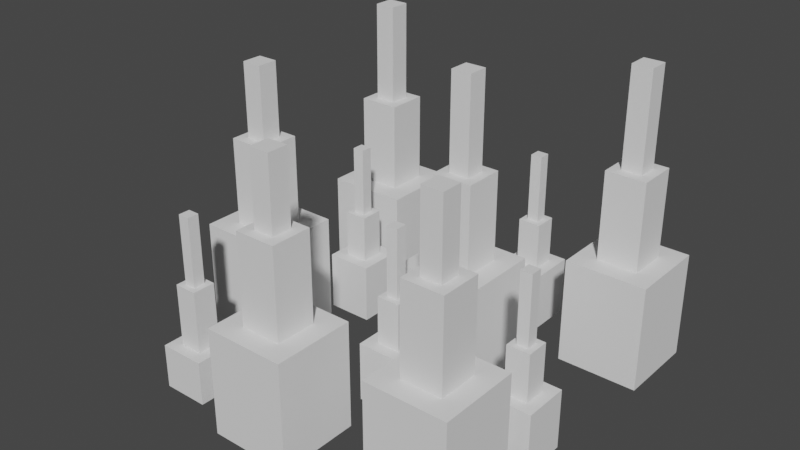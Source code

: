 # Source: Spikes.blend  (saved by Blender 2.93.20; exported with 4.5.12 LTS)
import bpy
from mathutils import Matrix  # noqa: F401  (used for matrix-valued properties, if any)

bpy.ops.wm.read_factory_settings(use_empty=True)
scene = bpy.context.scene
scene.name = 'Scene'

# ---- collections
col_collection = bpy.data.collections.new('Collection'); scene.collection.children.link(col_collection)

# ---- world
world_world = bpy.data.worlds.new('World'); scene.world = world_world
world_world.use_nodes = True; world_world.node_tree.nodes.clear()
_N = world_world.node_tree.nodes; _L = world_world.node_tree.links
n0 = _N.new('ShaderNodeOutputWorld'); n0.name = 'World Output'; n0.location = (300, 300)
n1 = _N.new('ShaderNodeBackground'); n1.name = 'Background'; n1.location = (10, 300)
n1.inputs[0].default_value = (0.05088, 0.05088, 0.05088, 1.0)
_L.new(n1.outputs[0], n0.inputs[0])
n0.is_active_output = True
world_world.color = (0.05088, 0.05088, 0.05088)
world_world.use_sun_shadow = False
world_world.sun_shadow_jitter_overblur = 0.0

# ---- meshes
me_cube_001 = bpy.data.meshes.new('Cube.001')
me_cube_001.from_pydata([(0.0276, -0.04328, 0.0), (0.0276, -0.04328, 0.5237), (0.0276, 0.3567, 0.0), (0.0276, 0.3567, 0.5237), (0.4276, -0.04328, 0.0), (0.4276, -0.04328, 0.5237), (0.4276, 0.3567, 0.0), (0.4276, 0.3567, 0.5237), (0.1276, 0.05672, 0.5237), (0.1276, 0.2567, 0.5237), (0.3276, 0.2567, 0.5237), (0.3276, 0.05672, 0.5237), (0.1276, 0.05672, 0.96), (0.1276, 0.2567, 0.96), (0.3276, 0.2567, 0.96), (0.3276, 0.05672, 0.96), (0.1774, 0.1065, 0.96), (0.1774, 0.2069, 0.96), (0.2778, 0.2069, 0.96), (0.2778, 0.1065, 0.96), (0.1774, 0.1065, 1.427), (0.1774, 0.2069, 1.427), (0.2778, 0.2069, 1.427), (0.2778, 0.1065, 1.427), (-0.7985, 0.4458, 0.0), (-0.7985, 0.4458, 0.5237), (-0.7985, 0.8458, 0.0), (-0.7985, 0.8458, 0.5237), (-0.3985, 0.4458, 0.0), (-0.3985, 0.4458, 0.5237), (-0.3985, 0.8458, 0.0), (-0.3985, 0.8458, 0.5237), (-0.6985, 0.5458, 0.5237), (-0.6985, 0.7458, 0.5237), (-0.4985, 0.7458, 0.5237), (-0.4985, 0.5458, 0.5237), (-0.6985, 0.5458, 0.96), (-0.6985, 0.7458, 0.96), (-0.4985, 0.7458, 0.96), (-0.4985, 0.5458, 0.96), (-0.6487, 0.5956, 0.96), (-0.6487, 0.696, 0.96), (-0.5484, 0.696, 0.96), (-0.5484, 0.5956, 0.96), (-0.6487, 0.5956, 1.44), (-0.6487, 0.696, 1.44), (-0.5484, 0.696, 1.44), (-0.5484, 0.5956, 1.44), (0.5797, 0.4537, 0.0), (0.5797, 0.4537, 0.5237), (0.5797, 0.8537, 0.0), (0.5797, 0.8537, 0.5237), (0.9797, 0.4537, 0.0), (0.9797, 0.4537, 0.5237), (0.9797, 0.8537, 0.0), (0.9797, 0.8537, 0.5237), (0.6797, 0.5537, 0.5237), (0.6797, 0.7537, 0.5237), (0.8797, 0.7537, 0.5237), (0.8797, 0.5537, 0.5237), (0.6797, 0.5537, 0.96), (0.6797, 0.7537, 0.96), (0.8797, 0.7537, 0.96), (0.8797, 0.5537, 0.96), (0.7295, 0.6035, 0.96), (0.7295, 0.7039, 0.96), (0.8299, 0.7039, 0.96), (0.8299, 0.6035, 0.96), (0.7295, 0.6035, 1.44), (0.7295, 0.7039, 1.44), (0.8299, 0.7039, 1.44), (0.8299, 0.6035, 1.44), (0.4931, -0.8222, 0.0), (0.4931, -0.8222, 0.5237), (0.4931, -0.4222, 0.0), (0.4931, -0.4222, 0.5237), (0.8931, -0.8222, 0.0), (0.8931, -0.8222, 0.5237), (0.8931, -0.4222, 0.0), (0.8931, -0.4222, 0.5237), (0.5931, -0.7222, 0.5237), (0.5931, -0.5222, 0.5237), (0.7931, -0.5222, 0.5237), (0.7931, -0.7222, 0.5237), (0.5931, -0.7222, 0.96), (0.5931, -0.5222, 0.96), (0.7931, -0.5222, 0.96), (0.7931, -0.7222, 0.96), (0.6429, -0.6724, 0.96), (0.6429, -0.572, 0.96), (0.7432, -0.572, 0.96), (0.7432, -0.6724, 0.96), (0.6429, -0.6724, 1.324), (0.6429, -0.572, 1.324), (0.7432, -0.572, 1.324), (0.7432, -0.6724, 1.324), (-0.9167, -0.326, 0.0), (-0.9167, -0.326, 0.5237), (-0.9167, 0.07399, 0.0), (-0.9167, 0.07399, 0.5237), (-0.5167, -0.326, 0.0), (-0.5167, -0.326, 0.5237), (-0.5167, 0.07399, 0.0), (-0.5167, 0.07399, 0.5237), (-0.8167, -0.226, 0.5237), (-0.8167, -0.02601, 0.5237), (-0.6167, -0.02601, 0.5237), (-0.6167, -0.226, 0.5237), (-0.8167, -0.226, 0.96), (-0.8167, -0.02601, 0.96), (-0.6167, -0.02601, 0.96), (-0.6167, -0.226, 0.96), (-0.7669, -0.1762, 0.96), (-0.7669, -0.07582, 0.96), (-0.6665, -0.07582, 0.96), (-0.6665, -0.1762, 0.96), (-0.7669, -0.1762, 1.327), (-0.7669, -0.07582, 1.327), (-0.6665, -0.07582, 1.327), (-0.6665, -0.1762, 1.327), (-0.2236, -0.9482, 0.0), (-0.2236, -0.9482, 0.5237), (-0.2236, -0.5482, 0.0), (-0.2236, -0.5482, 0.5237), (0.1764, -0.9482, 0.0), (0.1764, -0.9482, 0.5237), (0.1764, -0.5482, 0.0), (0.1764, -0.5482, 0.5237), (-0.1236, -0.8482, 0.5237), (-0.1236, -0.6482, 0.5237), (0.07637, -0.6482, 0.5237), (0.07637, -0.8482, 0.5237), (-0.1236, -0.8482, 0.96), (-0.1236, -0.6482, 0.96), (0.07637, -0.6482, 0.96), (0.07637, -0.8482, 0.96), (-0.07382, -0.7984, 0.96), (-0.07382, -0.698, 0.96), (0.02656, -0.698, 0.96), (0.02656, -0.7984, 0.96), (-0.07382, -0.7984, 1.311), (-0.07382, -0.698, 1.311), (0.02656, -0.698, 1.311), (0.02656, -0.7984, 1.311), (-0.6493, -0.8548, -1.49e-08), (-0.6493, -0.8548, 0.217), (-0.6493, -0.6308, -1.49e-08), (-0.6493, -0.6308, 0.217), (-0.4253, -0.8548, -1.49e-08), (-0.4253, -0.8548, 0.217), (-0.4253, -0.6308, -1.49e-08), (-0.4253, -0.6308, 0.217), (-0.5933, -0.7988, 0.217), (-0.5933, -0.6868, 0.217), (-0.4813, -0.6868, 0.217), (-0.4813, -0.7988, 0.217), (-0.5933, -0.7988, 0.5224), (-0.5933, -0.6868, 0.5224), (-0.4813, -0.6868, 0.5224), (-0.4813, -0.7988, 0.5224), (-0.5654, -0.7709, 0.5224), (-0.5654, -0.7147, 0.5224), (-0.5092, -0.7147, 0.5224), (-0.5092, -0.7709, 0.5224), (-0.5654, -0.7709, 0.8584), (-0.5654, -0.7147, 0.8584), (-0.5092, -0.7147, 0.8584), (-0.5092, -0.7709, 0.8584), (-0.5582, 0.1342, -1.49e-08), (-0.5582, 0.1342, 0.2908), (-0.5582, 0.3582, -1.49e-08), (-0.5582, 0.3582, 0.2908), (-0.3342, 0.1342, -1.49e-08), (-0.3342, 0.1342, 0.2908), (-0.3342, 0.3582, -1.49e-08), (-0.3342, 0.3582, 0.2908), (-0.5022, 0.1902, 0.2908), (-0.5022, 0.3022, 0.2908), (-0.3902, 0.3022, 0.2908), (-0.3902, 0.1902, 0.2908), (-0.5022, 0.1902, 0.5224), (-0.5022, 0.3022, 0.5224), (-0.3902, 0.3022, 0.5224), (-0.3902, 0.1902, 0.5224), (-0.4743, 0.2181, 0.5224), (-0.4743, 0.2743, 0.5224), (-0.4181, 0.2743, 0.5224), (-0.4181, 0.2181, 0.5224), (-0.4743, 0.2181, 0.8584), (-0.4743, 0.2743, 0.8584), (-0.4181, 0.2743, 0.8584), (-0.4181, 0.2181, 0.8584), (0.13, 0.6082, -1.49e-08), (0.13, 0.6082, 0.2908), (0.13, 0.8322, -1.49e-08), (0.13, 0.8322, 0.2908), (0.354, 0.6082, -1.49e-08), (0.354, 0.6082, 0.2908), (0.354, 0.8322, -1.49e-08), (0.354, 0.8322, 0.2908), (0.186, 0.6642, 0.2908), (0.186, 0.7762, 0.2908), (0.298, 0.7762, 0.2908), (0.298, 0.6642, 0.2908), (0.186, 0.6642, 0.5224), (0.186, 0.7762, 0.5224), (0.298, 0.7762, 0.5224), (0.298, 0.6642, 0.5224), (0.2139, 0.6921, 0.5224), (0.2139, 0.7483, 0.5224), (0.2701, 0.7483, 0.5224), (0.2701, 0.6921, 0.5224), (0.2139, 0.6921, 0.8584), (0.2139, 0.7483, 0.8584), (0.2701, 0.7483, 0.8584), (0.2701, 0.6921, 0.8584), (0.7088, -0.3307, -1.49e-08), (0.7088, -0.3307, 0.2908), (0.7088, -0.1067, -1.49e-08), (0.7088, -0.1067, 0.2908), (0.9328, -0.3307, -1.49e-08), (0.9328, -0.3307, 0.2908), (0.9328, -0.1067, -1.49e-08), (0.9328, -0.1067, 0.2908), (0.7648, -0.2747, 0.2908), (0.7648, -0.1627, 0.2908), (0.8768, -0.1627, 0.2908), (0.8768, -0.2747, 0.2908), (0.7648, -0.2747, 0.5224), (0.7648, -0.1627, 0.5224), (0.8768, -0.1627, 0.5224), (0.8768, -0.2747, 0.5224), (0.7927, -0.2468, 0.5224), (0.7927, -0.1906, 0.5224), (0.8489, -0.1906, 0.5224), (0.8489, -0.2468, 0.5224), (0.7927, -0.2468, 0.8584), (0.7927, -0.1906, 0.8584), (0.8489, -0.1906, 0.8584), (0.8489, -0.2468, 0.8584), (0.07989, -0.3763, -1.49e-08), (0.07989, -0.3763, 0.2908), (0.07989, -0.1523, -1.49e-08), (0.07989, -0.1523, 0.2908), (0.3039, -0.3763, -1.49e-08), (0.3039, -0.3763, 0.2908), (0.3039, -0.1523, -1.49e-08), (0.3039, -0.1523, 0.2908), (0.1359, -0.3203, 0.2908), (0.1359, -0.2083, 0.2908), (0.2479, -0.2083, 0.2908), (0.2479, -0.3203, 0.2908), (0.1359, -0.3203, 0.5224), (0.1359, -0.2083, 0.5224), (0.2479, -0.2083, 0.5224), (0.2479, -0.3203, 0.5224), (0.1638, -0.2924, 0.5224), (0.1638, -0.2362, 0.5224), (0.22, -0.2362, 0.5224), (0.22, -0.2924, 0.5224), (0.1638, -0.2924, 0.8584), (0.1638, -0.2362, 0.8584), (0.22, -0.2362, 0.8584), (0.22, -0.2924, 0.8584)], [], [(0, 1, 3, 2), (2, 3, 7, 6), (6, 7, 5, 4), (4, 5, 1, 0), (2, 6, 4, 0), (5, 7, 10, 11), (11, 10, 14, 15), (3, 1, 8, 9), (1, 5, 11, 8), (7, 3, 9, 10), (12, 15, 19, 16), (9, 8, 12, 13), (8, 11, 15, 12), (10, 9, 13, 14), (19, 18, 22, 23), (14, 13, 17, 18), (15, 14, 18, 19), (13, 12, 16, 17), (22, 21, 20, 23), (17, 16, 20, 21), (16, 19, 23, 20), (18, 17, 21, 22), (24, 25, 27, 26), (26, 27, 31, 30), (30, 31, 29, 28), (28, 29, 25, 24), (26, 30, 28, 24), (29, 31, 34, 35), (35, 34, 38, 39), (27, 25, 32, 33), (25, 29, 35, 32), (31, 27, 33, 34), (36, 39, 43, 40), (33, 32, 36, 37), (32, 35, 39, 36), (34, 33, 37, 38), (43, 42, 46, 47), (38, 37, 41, 42), (39, 38, 42, 43), (37, 36, 40, 41), (46, 45, 44, 47), (41, 40, 44, 45), (40, 43, 47, 44), (42, 41, 45, 46), (48, 49, 51, 50), (50, 51, 55, 54), (54, 55, 53, 52), (52, 53, 49, 48), (50, 54, 52, 48), (53, 55, 58, 59), (59, 58, 62, 63), (51, 49, 56, 57), (49, 53, 59, 56), (55, 51, 57, 58), (60, 63, 67, 64), (57, 56, 60, 61), (56, 59, 63, 60), (58, 57, 61, 62), (67, 66, 70, 71), (62, 61, 65, 66), (63, 62, 66, 67), (61, 60, 64, 65), (70, 69, 68, 71), (65, 64, 68, 69), (64, 67, 71, 68), (66, 65, 69, 70), (72, 73, 75, 74), (74, 75, 79, 78), (78, 79, 77, 76), (76, 77, 73, 72), (74, 78, 76, 72), (77, 79, 82, 83), (83, 82, 86, 87), (75, 73, 80, 81), (73, 77, 83, 80), (79, 75, 81, 82), (84, 87, 91, 88), (81, 80, 84, 85), (80, 83, 87, 84), (82, 81, 85, 86), (91, 90, 94, 95), (86, 85, 89, 90), (87, 86, 90, 91), (85, 84, 88, 89), (94, 93, 92, 95), (89, 88, 92, 93), (88, 91, 95, 92), (90, 89, 93, 94), (96, 97, 99, 98), (98, 99, 103, 102), (102, 103, 101, 100), (100, 101, 97, 96), (98, 102, 100, 96), (101, 103, 106, 107), (107, 106, 110, 111), (99, 97, 104, 105), (97, 101, 107, 104), (103, 99, 105, 106), (108, 111, 115, 112), (105, 104, 108, 109), (104, 107, 111, 108), (106, 105, 109, 110), (115, 114, 118, 119), (110, 109, 113, 114), (111, 110, 114, 115), (109, 108, 112, 113), (118, 117, 116, 119), (113, 112, 116, 117), (112, 115, 119, 116), (114, 113, 117, 118), (120, 121, 123, 122), (122, 123, 127, 126), (126, 127, 125, 124), (124, 125, 121, 120), (122, 126, 124, 120), (125, 127, 130, 131), (131, 130, 134, 135), (123, 121, 128, 129), (121, 125, 131, 128), (127, 123, 129, 130), (132, 135, 139, 136), (129, 128, 132, 133), (128, 131, 135, 132), (130, 129, 133, 134), (139, 138, 142, 143), (134, 133, 137, 138), (135, 134, 138, 139), (133, 132, 136, 137), (142, 141, 140, 143), (137, 136, 140, 141), (136, 139, 143, 140), (138, 137, 141, 142), (144, 145, 147, 146), (146, 147, 151, 150), (150, 151, 149, 148), (148, 149, 145, 144), (146, 150, 148, 144), (149, 151, 154, 155), (155, 154, 158, 159), (147, 145, 152, 153), (145, 149, 155, 152), (151, 147, 153, 154), (156, 159, 163, 160), (153, 152, 156, 157), (152, 155, 159, 156), (154, 153, 157, 158), (163, 162, 166, 167), (158, 157, 161, 162), (159, 158, 162, 163), (157, 156, 160, 161), (166, 165, 164, 167), (161, 160, 164, 165), (160, 163, 167, 164), (162, 161, 165, 166), (168, 169, 171, 170), (170, 171, 175, 174), (174, 175, 173, 172), (172, 173, 169, 168), (170, 174, 172, 168), (173, 175, 178, 179), (179, 178, 182, 183), (171, 169, 176, 177), (169, 173, 179, 176), (175, 171, 177, 178), (180, 183, 187, 184), (177, 176, 180, 181), (176, 179, 183, 180), (178, 177, 181, 182), (187, 186, 190, 191), (182, 181, 185, 186), (183, 182, 186, 187), (181, 180, 184, 185), (190, 189, 188, 191), (185, 184, 188, 189), (184, 187, 191, 188), (186, 185, 189, 190), (192, 193, 195, 194), (194, 195, 199, 198), (198, 199, 197, 196), (196, 197, 193, 192), (194, 198, 196, 192), (197, 199, 202, 203), (203, 202, 206, 207), (195, 193, 200, 201), (193, 197, 203, 200), (199, 195, 201, 202), (204, 207, 211, 208), (201, 200, 204, 205), (200, 203, 207, 204), (202, 201, 205, 206), (211, 210, 214, 215), (206, 205, 209, 210), (207, 206, 210, 211), (205, 204, 208, 209), (214, 213, 212, 215), (209, 208, 212, 213), (208, 211, 215, 212), (210, 209, 213, 214), (216, 217, 219, 218), (218, 219, 223, 222), (222, 223, 221, 220), (220, 221, 217, 216), (218, 222, 220, 216), (221, 223, 226, 227), (227, 226, 230, 231), (219, 217, 224, 225), (217, 221, 227, 224), (223, 219, 225, 226), (228, 231, 235, 232), (225, 224, 228, 229), (224, 227, 231, 228), (226, 225, 229, 230), (235, 234, 238, 239), (230, 229, 233, 234), (231, 230, 234, 235), (229, 228, 232, 233), (238, 237, 236, 239), (233, 232, 236, 237), (232, 235, 239, 236), (234, 233, 237, 238), (240, 241, 243, 242), (242, 243, 247, 246), (246, 247, 245, 244), (244, 245, 241, 240), (242, 246, 244, 240), (245, 247, 250, 251), (251, 250, 254, 255), (243, 241, 248, 249), (241, 245, 251, 248), (247, 243, 249, 250), (252, 255, 259, 256), (249, 248, 252, 253), (248, 251, 255, 252), (250, 249, 253, 254), (259, 258, 262, 263), (254, 253, 257, 258), (255, 254, 258, 259), (253, 252, 256, 257), (262, 261, 260, 263), (257, 256, 260, 261), (256, 259, 263, 260), (258, 257, 261, 262)])
_uv = me_cube_001.uv_layers.new(name='UVMap')
_uv.uv.foreach_set('vector', [0.375, 0.0, 0.625, 0.0, 0.625, 0.25, 0.375, 0.25, 0.375, 0.25, 0.625, 0.25, 0.625, 0.5, 0.375, 0.5, 0.375, 0.5, 0.625, 0.5, 0.625, 0.75, 0.375, 0.75, 0.375, 0.75, 0.625, 0.75, 0.625, 1.0, 0.375, 1.0, 0.125, 0.5, 0.375, 0.5, 0.375, 0.75, 0.125, 0.75, 0.625, 0.75, 0.625, 0.5, 0.625, 0.5, 0.625, 0.75, 0.625, 0.75, 0.625, 0.5, 0.625, 0.5, 0.625, 0.75, 0.625, 0.25, 0.625, 0.0, 0.625, 0.0, 0.625, 0.25, 0.625, 1.0, 0.625, 0.75, 0.625, 0.75, 0.625, 1.0, 0.625, 0.5, 0.625, 0.25, 0.625, 0.25, 0.625, 0.5, 0.625, 1.0, 0.625, 0.75, 0.625, 0.75, 0.625, 1.0, 0.625, 0.25, 0.625, 0.0, 0.625, 0.0, 0.625, 0.25, 0.625, 1.0, 0.625, 0.75, 0.625, 0.75, 0.625, 1.0, 0.625, 0.5, 0.625, 0.25, 0.625, 0.25, 0.625, 0.5, 0.625, 0.75, 0.625, 0.5, 0.625, 0.5, 0.625, 0.75, 0.625, 0.5, 0.625, 0.25, 0.625, 0.25, 0.625, 0.5, 0.625, 0.75, 0.625, 0.5, 0.625, 0.5, 0.625, 0.75, 0.625, 0.25, 0.625, 0.0, 0.625, 0.0, 0.625, 0.25, 0.625, 0.5, 0.875, 0.5, 0.875, 0.75, 0.625, 0.75, 0.625, 0.25, 0.625, 0.0, 0.625, 0.0, 0.625, 0.25, 0.625, 1.0, 0.625, 0.75, 0.625, 0.75, 0.625, 1.0, 0.625, 0.5, 0.625, 0.25, 0.625, 0.25, 0.625, 0.5, 0.375, 0.0, 0.625, 0.0, 0.625, 0.25, 0.375, 0.25, 0.375, 0.25, 0.625, 0.25, 0.625, 0.5, 0.375, 0.5, 0.375, 0.5, 0.625, 0.5, 0.625, 0.75, 0.375, 0.75, 0.375, 0.75, 0.625, 0.75, 0.625, 1.0, 0.375, 1.0, 0.125, 0.5, 0.375, 0.5, 0.375, 0.75, 0.125, 0.75, 0.625, 0.75, 0.625, 0.5, 0.625, 0.5, 0.625, 0.75, 0.625, 0.75, 0.625, 0.5, 0.625, 0.5, 0.625, 0.75, 0.625, 0.25, 0.625, 0.0, 0.625, 0.0, 0.625, 0.25, 0.625, 1.0, 0.625, 0.75, 0.625, 0.75, 0.625, 1.0, 0.625, 0.5, 0.625, 0.25, 0.625, 0.25, 0.625, 0.5, 0.625, 1.0, 0.625, 0.75, 0.625, 0.75, 0.625, 1.0, 0.625, 0.25, 0.625, 0.0, 0.625, 0.0, 0.625, 0.25, 0.625, 1.0, 0.625, 0.75, 0.625, 0.75, 0.625, 1.0, 0.625, 0.5, 0.625, 0.25, 0.625, 0.25, 0.625, 0.5, 0.625, 0.75, 0.625, 0.5, 0.625, 0.5, 0.625, 0.75, 0.625, 0.5, 0.625, 0.25, 0.625, 0.25, 0.625, 0.5, 0.625, 0.75, 0.625, 0.5, 0.625, 0.5, 0.625, 0.75, 0.625, 0.25, 0.625, 0.0, 0.625, 0.0, 0.625, 0.25, 0.625, 0.5, 0.875, 0.5, 0.875, 0.75, 0.625, 0.75, 0.625, 0.25, 0.625, 0.0, 0.625, 0.0, 0.625, 0.25, 0.625, 1.0, 0.625, 0.75, 0.625, 0.75, 0.625, 1.0, 0.625, 0.5, 0.625, 0.25, 0.625, 0.25, 0.625, 0.5, 0.375, 0.0, 0.625, 0.0, 0.625, 0.25, 0.375, 0.25, 0.375, 0.25, 0.625, 0.25, 0.625, 0.5, 0.375, 0.5, 0.375, 0.5, 0.625, 0.5, 0.625, 0.75, 0.375, 0.75, 0.375, 0.75, 0.625, 0.75, 0.625, 1.0, 0.375, 1.0, 0.125, 0.5, 0.375, 0.5, 0.375, 0.75, 0.125, 0.75, 0.625, 0.75, 0.625, 0.5, 0.625, 0.5, 0.625, 0.75, 0.625, 0.75, 0.625, 0.5, 0.625, 0.5, 0.625, 0.75, 0.625, 0.25, 0.625, 0.0, 0.625, 0.0, 0.625, 0.25, 0.625, 1.0, 0.625, 0.75, 0.625, 0.75, 0.625, 1.0, 0.625, 0.5, 0.625, 0.25, 0.625, 0.25, 0.625, 0.5, 0.625, 1.0, 0.625, 0.75, 0.625, 0.75, 0.625, 1.0, 0.625, 0.25, 0.625, 0.0, 0.625, 0.0, 0.625, 0.25, 0.625, 1.0, 0.625, 0.75, 0.625, 0.75, 0.625, 1.0, 0.625, 0.5, 0.625, 0.25, 0.625, 0.25, 0.625, 0.5, 0.625, 0.75, 0.625, 0.5, 0.625, 0.5, 0.625, 0.75, 0.625, 0.5, 0.625, 0.25, 0.625, 0.25, 0.625, 0.5, 0.625, 0.75, 0.625, 0.5, 0.625, 0.5, 0.625, 0.75, 0.625, 0.25, 0.625, 0.0, 0.625, 0.0, 0.625, 0.25, 0.625, 0.5, 0.875, 0.5, 0.875, 0.75, 0.625, 0.75, 0.625, 0.25, 0.625, 0.0, 0.625, 0.0, 0.625, 0.25, 0.625, 1.0, 0.625, 0.75, 0.625, 0.75, 0.625, 1.0, 0.625, 0.5, 0.625, 0.25, 0.625, 0.25, 0.625, 0.5, 0.375, 0.0, 0.625, 0.0, 0.625, 0.25, 0.375, 0.25, 0.375, 0.25, 0.625, 0.25, 0.625, 0.5, 0.375, 0.5, 0.375, 0.5, 0.625, 0.5, 0.625, 0.75, 0.375, 0.75, 0.375, 0.75, 0.625, 0.75, 0.625, 1.0, 0.375, 1.0, 0.125, 0.5, 0.375, 0.5, 0.375, 0.75, 0.125, 0.75, 0.625, 0.75, 0.625, 0.5, 0.625, 0.5, 0.625, 0.75, 0.625, 0.75, 0.625, 0.5, 0.625, 0.5, 0.625, 0.75, 0.625, 0.25, 0.625, 0.0, 0.625, 0.0, 0.625, 0.25, 0.625, 1.0, 0.625, 0.75, 0.625, 0.75, 0.625, 1.0, 0.625, 0.5, 0.625, 0.25, 0.625, 0.25, 0.625, 0.5, 0.625, 1.0, 0.625, 0.75, 0.625, 0.75, 0.625, 1.0, 0.625, 0.25, 0.625, 0.0, 0.625, 0.0, 0.625, 0.25, 0.625, 1.0, 0.625, 0.75, 0.625, 0.75, 0.625, 1.0, 0.625, 0.5, 0.625, 0.25, 0.625, 0.25, 0.625, 0.5, 0.625, 0.75, 0.625, 0.5, 0.625, 0.5, 0.625, 0.75, 0.625, 0.5, 0.625, 0.25, 0.625, 0.25, 0.625, 0.5, 0.625, 0.75, 0.625, 0.5, 0.625, 0.5, 0.625, 0.75, 0.625, 0.25, 0.625, 0.0, 0.625, 0.0, 0.625, 0.25, 0.625, 0.5, 0.875, 0.5, 0.875, 0.75, 0.625, 0.75, 0.625, 0.25, 0.625, 0.0, 0.625, 0.0, 0.625, 0.25, 0.625, 1.0, 0.625, 0.75, 0.625, 0.75, 0.625, 1.0, 0.625, 0.5, 0.625, 0.25, 0.625, 0.25, 0.625, 0.5, 0.375, 0.0, 0.625, 0.0, 0.625, 0.25, 0.375, 0.25, 0.375, 0.25, 0.625, 0.25, 0.625, 0.5, 0.375, 0.5, 0.375, 0.5, 0.625, 0.5, 0.625, 0.75, 0.375, 0.75, 0.375, 0.75, 0.625, 0.75, 0.625, 1.0, 0.375, 1.0, 0.125, 0.5, 0.375, 0.5, 0.375, 0.75, 0.125, 0.75, 0.625, 0.75, 0.625, 0.5, 0.625, 0.5, 0.625, 0.75, 0.625, 0.75, 0.625, 0.5, 0.625, 0.5, 0.625, 0.75, 0.625, 0.25, 0.625, 0.0, 0.625, 0.0, 0.625, 0.25, 0.625, 1.0, 0.625, 0.75, 0.625, 0.75, 0.625, 1.0, 0.625, 0.5, 0.625, 0.25, 0.625, 0.25, 0.625, 0.5, 0.625, 1.0, 0.625, 0.75, 0.625, 0.75, 0.625, 1.0, 0.625, 0.25, 0.625, 0.0, 0.625, 0.0, 0.625, 0.25, 0.625, 1.0, 0.625, 0.75, 0.625, 0.75, 0.625, 1.0, 0.625, 0.5, 0.625, 0.25, 0.625, 0.25, 0.625, 0.5, 0.625, 0.75, 0.625, 0.5, 0.625, 0.5, 0.625, 0.75, 0.625, 0.5, 0.625, 0.25, 0.625, 0.25, 0.625, 0.5, 0.625, 0.75, 0.625, 0.5, 0.625, 0.5, 0.625, 0.75, 0.625, 0.25, 0.625, 0.0, 0.625, 0.0, 0.625, 0.25, 0.625, 0.5, 0.875, 0.5, 0.875, 0.75, 0.625, 0.75, 0.625, 0.25, 0.625, 0.0, 0.625, 0.0, 0.625, 0.25, 0.625, 1.0, 0.625, 0.75, 0.625, 0.75, 0.625, 1.0, 0.625, 0.5, 0.625, 0.25, 0.625, 0.25, 0.625, 0.5, 0.375, 0.0, 0.625, 0.0, 0.625, 0.25, 0.375, 0.25, 0.375, 0.25, 0.625, 0.25, 0.625, 0.5, 0.375, 0.5, 0.375, 0.5, 0.625, 0.5, 0.625, 0.75, 0.375, 0.75, 0.375, 0.75, 0.625, 0.75, 0.625, 1.0, 0.375, 1.0, 0.125, 0.5, 0.375, 0.5, 0.375, 0.75, 0.125, 0.75, 0.625, 0.75, 0.625, 0.5, 0.625, 0.5, 0.625, 0.75, 0.625, 0.75, 0.625, 0.5, 0.625, 0.5, 0.625, 0.75, 0.625, 0.25, 0.625, 0.0, 0.625, 0.0, 0.625, 0.25, 0.625, 1.0, 0.625, 0.75, 0.625, 0.75, 0.625, 1.0, 0.625, 0.5, 0.625, 0.25, 0.625, 0.25, 0.625, 0.5, 0.625, 1.0, 0.625, 0.75, 0.625, 0.75, 0.625, 1.0, 0.625, 0.25, 0.625, 0.0, 0.625, 0.0, 0.625, 0.25, 0.625, 1.0, 0.625, 0.75, 0.625, 0.75, 0.625, 1.0, 0.625, 0.5, 0.625, 0.25, 0.625, 0.25, 0.625, 0.5, 0.625, 0.75, 0.625, 0.5, 0.625, 0.5, 0.625, 0.75, 0.625, 0.5, 0.625, 0.25, 0.625, 0.25, 0.625, 0.5, 0.625, 0.75, 0.625, 0.5, 0.625, 0.5, 0.625, 0.75, 0.625, 0.25, 0.625, 0.0, 0.625, 0.0, 0.625, 0.25, 0.625, 0.5, 0.875, 0.5, 0.875, 0.75, 0.625, 0.75, 0.625, 0.25, 0.625, 0.0, 0.625, 0.0, 0.625, 0.25, 0.625, 1.0, 0.625, 0.75, 0.625, 0.75, 0.625, 1.0, 0.625, 0.5, 0.625, 0.25, 0.625, 0.25, 0.625, 0.5, 0.375, 0.0, 0.625, 0.0, 0.625, 0.25, 0.375, 0.25, 0.375, 0.25, 0.625, 0.25, 0.625, 0.5, 0.375, 0.5, 0.375, 0.5, 0.625, 0.5, 0.625, 0.75, 0.375, 0.75, 0.375, 0.75, 0.625, 0.75, 0.625, 1.0, 0.375, 1.0, 0.125, 0.5, 0.375, 0.5, 0.375, 0.75, 0.125, 0.75, 0.625, 0.75, 0.625, 0.5, 0.625, 0.5, 0.625, 0.75, 0.625, 0.75, 0.625, 0.5, 0.625, 0.5, 0.625, 0.75, 0.625, 0.25, 0.625, 0.0, 0.625, 0.0, 0.625, 0.25, 0.625, 1.0, 0.625, 0.75, 0.625, 0.75, 0.625, 1.0, 0.625, 0.5, 0.625, 0.25, 0.625, 0.25, 0.625, 0.5, 0.625, 1.0, 0.625, 0.75, 0.625, 0.75, 0.625, 1.0, 0.625, 0.25, 0.625, 0.0, 0.625, 0.0, 0.625, 0.25, 0.625, 1.0, 0.625, 0.75, 0.625, 0.75, 0.625, 1.0, 0.625, 0.5, 0.625, 0.25, 0.625, 0.25, 0.625, 0.5, 0.625, 0.75, 0.625, 0.5, 0.625, 0.5, 0.625, 0.75, 0.625, 0.5, 0.625, 0.25, 0.625, 0.25, 0.625, 0.5, 0.625, 0.75, 0.625, 0.5, 0.625, 0.5, 0.625, 0.75, 0.625, 0.25, 0.625, 0.0, 0.625, 0.0, 0.625, 0.25, 0.625, 0.5, 0.875, 0.5, 0.875, 0.75, 0.625, 0.75, 0.625, 0.25, 0.625, 0.0, 0.625, 0.0, 0.625, 0.25, 0.625, 1.0, 0.625, 0.75, 0.625, 0.75, 0.625, 1.0, 0.625, 0.5, 0.625, 0.25, 0.625, 0.25, 0.625, 0.5, 0.375, 0.0, 0.625, 0.0, 0.625, 0.25, 0.375, 0.25, 0.375, 0.25, 0.625, 0.25, 0.625, 0.5, 0.375, 0.5, 0.375, 0.5, 0.625, 0.5, 0.625, 0.75, 0.375, 0.75, 0.375, 0.75, 0.625, 0.75, 0.625, 1.0, 0.375, 1.0, 0.125, 0.5, 0.375, 0.5, 0.375, 0.75, 0.125, 0.75, 0.625, 0.75, 0.625, 0.5, 0.625, 0.5, 0.625, 0.75, 0.625, 0.75, 0.625, 0.5, 0.625, 0.5, 0.625, 0.75, 0.625, 0.25, 0.625, 0.0, 0.625, 0.0, 0.625, 0.25, 0.625, 1.0, 0.625, 0.75, 0.625, 0.75, 0.625, 1.0, 0.625, 0.5, 0.625, 0.25, 0.625, 0.25, 0.625, 0.5, 0.625, 1.0, 0.625, 0.75, 0.625, 0.75, 0.625, 1.0, 0.625, 0.25, 0.625, 0.0, 0.625, 0.0, 0.625, 0.25, 0.625, 1.0, 0.625, 0.75, 0.625, 0.75, 0.625, 1.0, 0.625, 0.5, 0.625, 0.25, 0.625, 0.25, 0.625, 0.5, 0.625, 0.75, 0.625, 0.5, 0.625, 0.5, 0.625, 0.75, 0.625, 0.5, 0.625, 0.25, 0.625, 0.25, 0.625, 0.5, 0.625, 0.75, 0.625, 0.5, 0.625, 0.5, 0.625, 0.75, 0.625, 0.25, 0.625, 0.0, 0.625, 0.0, 0.625, 0.25, 0.625, 0.5, 0.875, 0.5, 0.875, 0.75, 0.625, 0.75, 0.625, 0.25, 0.625, 0.0, 0.625, 0.0, 0.625, 0.25, 0.625, 1.0, 0.625, 0.75, 0.625, 0.75, 0.625, 1.0, 0.625, 0.5, 0.625, 0.25, 0.625, 0.25, 0.625, 0.5, 0.375, 0.0, 0.625, 0.0, 0.625, 0.25, 0.375, 0.25, 0.375, 0.25, 0.625, 0.25, 0.625, 0.5, 0.375, 0.5, 0.375, 0.5, 0.625, 0.5, 0.625, 0.75, 0.375, 0.75, 0.375, 0.75, 0.625, 0.75, 0.625, 1.0, 0.375, 1.0, 0.125, 0.5, 0.375, 0.5, 0.375, 0.75, 0.125, 0.75, 0.625, 0.75, 0.625, 0.5, 0.625, 0.5, 0.625, 0.75, 0.625, 0.75, 0.625, 0.5, 0.625, 0.5, 0.625, 0.75, 0.625, 0.25, 0.625, 0.0, 0.625, 0.0, 0.625, 0.25, 0.625, 1.0, 0.625, 0.75, 0.625, 0.75, 0.625, 1.0, 0.625, 0.5, 0.625, 0.25, 0.625, 0.25, 0.625, 0.5, 0.625, 1.0, 0.625, 0.75, 0.625, 0.75, 0.625, 1.0, 0.625, 0.25, 0.625, 0.0, 0.625, 0.0, 0.625, 0.25, 0.625, 1.0, 0.625, 0.75, 0.625, 0.75, 0.625, 1.0, 0.625, 0.5, 0.625, 0.25, 0.625, 0.25, 0.625, 0.5, 0.625, 0.75, 0.625, 0.5, 0.625, 0.5, 0.625, 0.75, 0.625, 0.5, 0.625, 0.25, 0.625, 0.25, 0.625, 0.5, 0.625, 0.75, 0.625, 0.5, 0.625, 0.5, 0.625, 0.75, 0.625, 0.25, 0.625, 0.0, 0.625, 0.0, 0.625, 0.25, 0.625, 0.5, 0.875, 0.5, 0.875, 0.75, 0.625, 0.75, 0.625, 0.25, 0.625, 0.0, 0.625, 0.0, 0.625, 0.25, 0.625, 1.0, 0.625, 0.75, 0.625, 0.75, 0.625, 1.0, 0.625, 0.5, 0.625, 0.25, 0.625, 0.25, 0.625, 0.5, 0.375, 0.0, 0.625, 0.0, 0.625, 0.25, 0.375, 0.25, 0.375, 0.25, 0.625, 0.25, 0.625, 0.5, 0.375, 0.5, 0.375, 0.5, 0.625, 0.5, 0.625, 0.75, 0.375, 0.75, 0.375, 0.75, 0.625, 0.75, 0.625, 1.0, 0.375, 1.0, 0.125, 0.5, 0.375, 0.5, 0.375, 0.75, 0.125, 0.75, 0.625, 0.75, 0.625, 0.5, 0.625, 0.5, 0.625, 0.75, 0.625, 0.75, 0.625, 0.5, 0.625, 0.5, 0.625, 0.75, 0.625, 0.25, 0.625, 0.0, 0.625, 0.0, 0.625, 0.25, 0.625, 1.0, 0.625, 0.75, 0.625, 0.75, 0.625, 1.0, 0.625, 0.5, 0.625, 0.25, 0.625, 0.25, 0.625, 0.5, 0.625, 1.0, 0.625, 0.75, 0.625, 0.75, 0.625, 1.0, 0.625, 0.25, 0.625, 0.0, 0.625, 0.0, 0.625, 0.25, 0.625, 1.0, 0.625, 0.75, 0.625, 0.75, 0.625, 1.0, 0.625, 0.5, 0.625, 0.25, 0.625, 0.25, 0.625, 0.5, 0.625, 0.75, 0.625, 0.5, 0.625, 0.5, 0.625, 0.75, 0.625, 0.5, 0.625, 0.25, 0.625, 0.25, 0.625, 0.5, 0.625, 0.75, 0.625, 0.5, 0.625, 0.5, 0.625, 0.75, 0.625, 0.25, 0.625, 0.0, 0.625, 0.0, 0.625, 0.25, 0.625, 0.5, 0.875, 0.5, 0.875, 0.75, 0.625, 0.75, 0.625, 0.25, 0.625, 0.0, 0.625, 0.0, 0.625, 0.25, 0.625, 1.0, 0.625, 0.75, 0.625, 0.75, 0.625, 1.0, 0.625, 0.5, 0.625, 0.25, 0.625, 0.25, 0.625, 0.5, 0.375, 0.0, 0.625, 0.0, 0.625, 0.25, 0.375, 0.25, 0.375, 0.25, 0.625, 0.25, 0.625, 0.5, 0.375, 0.5, 0.375, 0.5, 0.625, 0.5, 0.625, 0.75, 0.375, 0.75, 0.375, 0.75, 0.625, 0.75, 0.625, 1.0, 0.375, 1.0, 0.125, 0.5, 0.375, 0.5, 0.375, 0.75, 0.125, 0.75, 0.625, 0.75, 0.625, 0.5, 0.625, 0.5, 0.625, 0.75, 0.625, 0.75, 0.625, 0.5, 0.625, 0.5, 0.625, 0.75, 0.625, 0.25, 0.625, 0.0, 0.625, 0.0, 0.625, 0.25, 0.625, 1.0, 0.625, 0.75, 0.625, 0.75, 0.625, 1.0, 0.625, 0.5, 0.625, 0.25, 0.625, 0.25, 0.625, 0.5, 0.625, 1.0, 0.625, 0.75, 0.625, 0.75, 0.625, 1.0, 0.625, 0.25, 0.625, 0.0, 0.625, 0.0, 0.625, 0.25, 0.625, 1.0, 0.625, 0.75, 0.625, 0.75, 0.625, 1.0, 0.625, 0.5, 0.625, 0.25, 0.625, 0.25, 0.625, 0.5, 0.625, 0.75, 0.625, 0.5, 0.625, 0.5, 0.625, 0.75, 0.625, 0.5, 0.625, 0.25, 0.625, 0.25, 0.625, 0.5, 0.625, 0.75, 0.625, 0.5, 0.625, 0.5, 0.625, 0.75, 0.625, 0.25, 0.625, 0.0, 0.625, 0.0, 0.625, 0.25, 0.625, 0.5, 0.875, 0.5, 0.875, 0.75, 0.625, 0.75, 0.625, 0.25, 0.625, 0.0, 0.625, 0.0, 0.625, 0.25, 0.625, 1.0, 0.625, 0.75, 0.625, 0.75, 0.625, 1.0, 0.625, 0.5, 0.625, 0.25, 0.625, 0.25, 0.625, 0.5])
me_cube_001.use_remesh_fix_poles = True
me_cube_001.use_remesh_preserve_attributes = False
me_cube_001.update()

# ---- objects
ob_cube = bpy.data.objects.new('Cube', me_cube_001)

# ---- transforms, parenting, visibility, modifiers, constraints
ob_cube.location = (0.0, 0.0, 0.0)

# ---- collection membership
col_collection.objects.link(ob_cube)

# ---- scene / render settings (as saved in the file)
scene.frame_start = 1; scene.frame_end = 250; scene.frame_set(1)
scene.render.engine = 'BLENDER_EEVEE_NEXT'
scene.cycles.use_denoising = False
scene.cycles.samples = 128
scene.cycles.sampling_pattern = 'TABULATED_SOBOL'
scene.cycles.use_adaptive_sampling = False
scene.cycles.use_light_tree = False
scene.view_settings.view_transform = 'Filmic'
bpy.context.view_layer.update()

# ---- added for rendering (the .blend has no active camera and no usable light): camera, sun
cam_auto = bpy.data.cameras.new('AutoCamera')
cam_auto.lens = 50.0
cam_auto.sensor_width = 36.0
cam_auto.clip_end = 1000.0
ob_auto_camera = bpy.data.objects.new('AutoCamera', cam_auto)
scene.collection.objects.link(ob_auto_camera)
ob_auto_camera.location = (2.79426, -3.36257, 2.93021)
ob_auto_camera.rotation_euler = (1.09748, -7.21219e-08, 0.694738)
scene.camera = ob_auto_camera
light_auto_sun = bpy.data.lights.new('AutoSun', 'SUN')
light_auto_sun.energy = 3.0
light_auto_sun.angle = 0.0523599
ob_auto_sun = bpy.data.objects.new('AutoSun', light_auto_sun)
scene.collection.objects.link(ob_auto_sun)
ob_auto_sun.rotation_euler = (0.872665, 0.174533, 0.523599)
bpy.context.view_layer.update()
